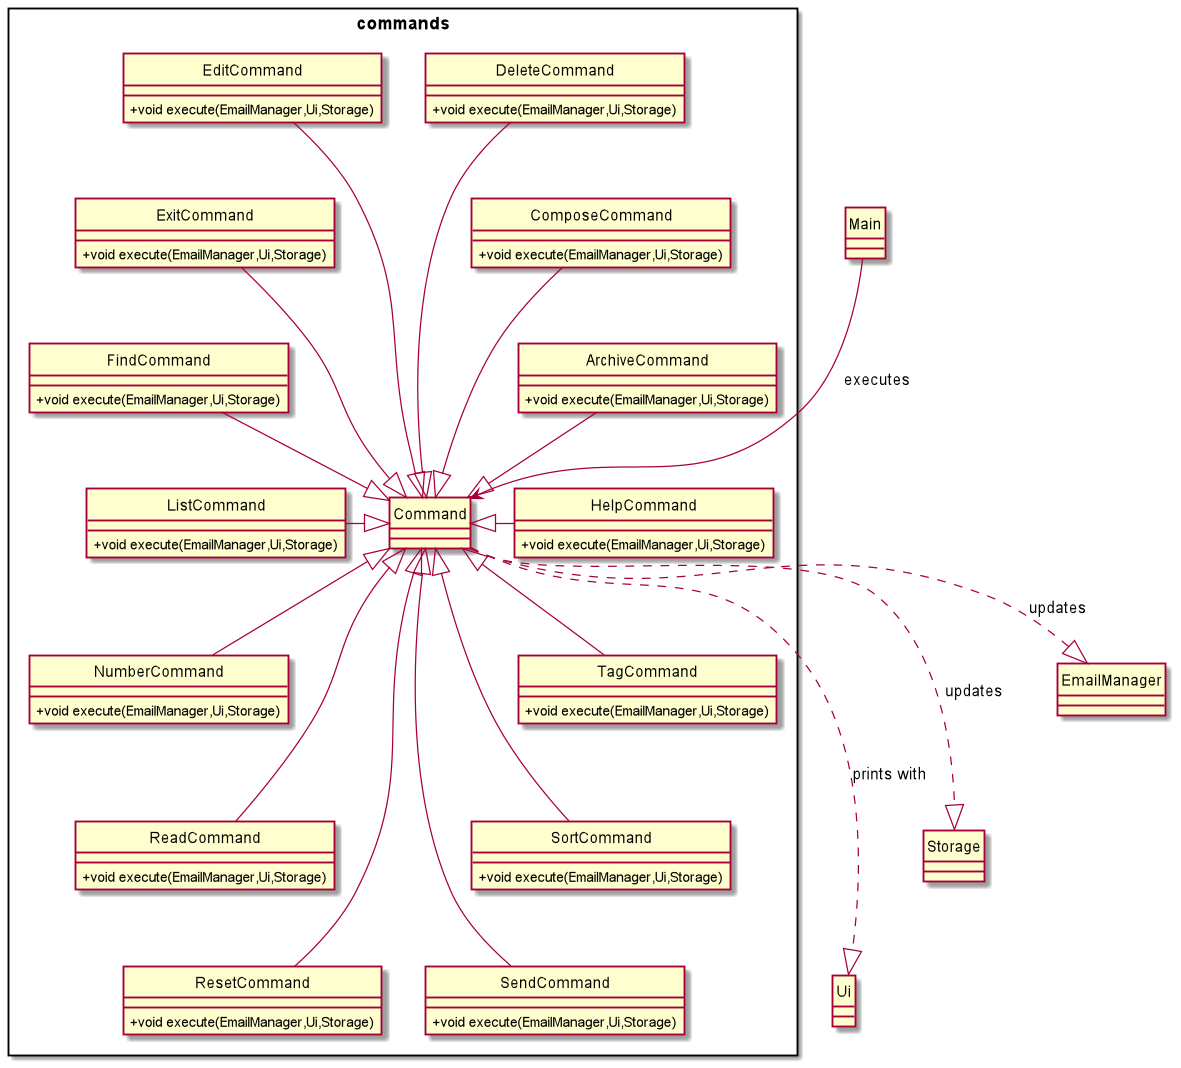

The diagram above was rendered by PlantUML. Its source (embedded in the PNG):
@startuml
'https://plantuml.com/class-diagram

hide circle
skinparam classAttributeIconSize 0

package commands <<rectangle>>{
class Command
class ArchiveCommand
class ComposeCommand
class DeleteCommand
class EditCommand
class ExitCommand
class FindCommand
class HelpCommand
class ListCommand
class NumberCommand
class ReadCommand
class ResetCommand
class SendCommand
class SortCommand
class TagCommand
}

Main ---> Command: executes
ArchiveCommand -down-|> Command
ComposeCommand -down--|> Command
DeleteCommand -down---|> Command
EditCommand -down---|> Command
ExitCommand -down--|> Command
FindCommand -down-|> Command
HelpCommand -left-|> Command
ListCommand -right-|> Command
NumberCommand -up-|> Command
ReadCommand -up--|> Command
ResetCommand -up---|> Command
SendCommand -up---|> Command
SortCommand -up--|> Command
TagCommand -up-|> Command

Command ....|> Ui: prints with
Command ...|> Storage: updates
Command ..|> EmailManager: updates

class ArchiveCommand{
+ void execute(EmailManager,Ui,Storage)
}

class ComposeCommand{
+ void execute(EmailManager,Ui,Storage)
}

class DeleteCommand{
+ void execute(EmailManager,Ui,Storage)
}

class EditCommand{
+ void execute(EmailManager,Ui,Storage)
}

class ExitCommand{
+ void execute(EmailManager,Ui,Storage)
}

class FindCommand{
+ void execute(EmailManager,Ui,Storage)
}

class HelpCommand{
+ void execute(EmailManager,Ui,Storage)
}

class ListCommand{
+ void execute(EmailManager,Ui,Storage)
}

class NumberCommand{
+ void execute(EmailManager,Ui,Storage)
}

class ReadCommand{
+ void execute(EmailManager,Ui,Storage)
}

class ResetCommand{
+ void execute(EmailManager,Ui,Storage)
}

class SendCommand{
+ void execute(EmailManager,Ui,Storage)
}

class SortCommand{
+ void execute(EmailManager,Ui,Storage)
}

class TagCommand{
+ void execute(EmailManager,Ui,Storage)
}

@enduml